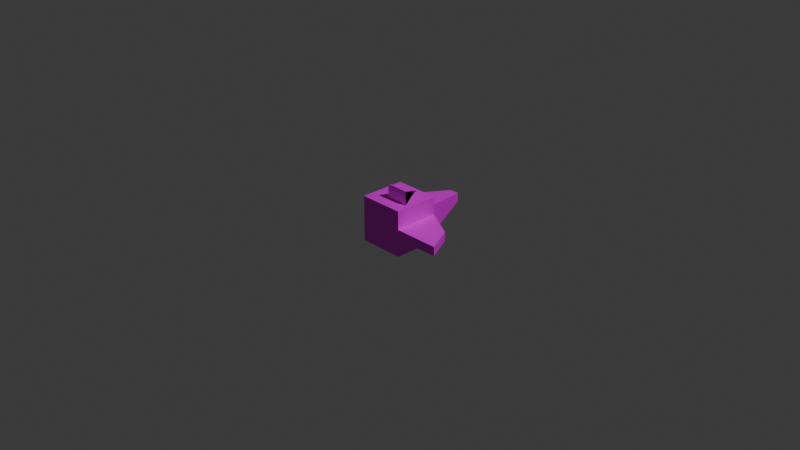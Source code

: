 # Source: thing1.blend  (saved by Blender 4.1.24; exported with 4.5.12 LTS)
import bpy
from mathutils import Matrix  # noqa: F401  (used for matrix-valued properties, if any)

bpy.ops.wm.read_factory_settings(use_empty=True)
scene = bpy.context.scene
scene.name = 'Scene'

# ---- collections
col_collection = bpy.data.collections.new('Collection'); scene.collection.children.link(col_collection)

# ---- images (referenced by path relative to the original .blend; pixels are not part of the script)
import os
ASSET_DIR = os.environ.get("B2B_ASSET_DIR", "")  # directory of the original .blend (textures are referenced by path, not embedded)
HERE = os.path.dirname(os.path.abspath(__file__))  # packed textures are extracted next to this script under _unpacked/

def load_image(name, relpath, width, height, colorspace="sRGB"):
    """Load a texture the original file referenced (path relative to the .blend, or extracted next to this script)."""
    p = next((c for c in (os.path.join(HERE, relpath), os.path.join(ASSET_DIR, relpath)) if relpath and os.path.exists(c)), "")
    if p:
        img = bpy.data.images.load(p, check_existing=True)
        img.name = name
    else:  # same state as the original file: an image datablock whose file is absent (Cycles renders it pink)
        img = bpy.data.images.new(name, width, height)
        img.source = "FILE"
        img.filepath = "//" + (relpath or name)
    img.colorspace_settings.name = colorspace
    return img
img_cubeuv32x32_png = load_image('cubeuv32x32.png', 'cubeuv32x32.png', 1024, 1024, 'sRGB')

# ---- materials (node trees are filled in below, after node groups)
mat_material = bpy.data.materials.new('Material')
mat_material.alpha_threshold = 0.0
mat_material.use_transparent_shadow = False
mat_material.roughness = 0.5
mat_material.line_color = (0.0, 0.0, 0.0, 1.0)

# ---- material node trees
mat_material.use_nodes = True; mat_material.node_tree.nodes.clear()
_N = mat_material.node_tree.nodes; _L = mat_material.node_tree.links
n0 = _N.new('ShaderNodeOutputMaterial'); n0.name = 'Material Output'; n0.location = (300, 300)
n1 = _N.new('ShaderNodeBsdfPrincipled'); n1.name = 'Principled BSDF'; n1.location = (10, 300)
n1.inputs[3].default_value = 1.45
n2 = _N.new('ShaderNodeTexImage'); n2.name = 'Image Texture'; n2.location = (-275, 348)
n2.image = img_cubeuv32x32_png
n2.interpolation = 'Closest'
_L.new(n1.outputs[0], n0.inputs[0])
_L.new(n2.outputs[0], n1.inputs[0])
n0.is_active_output = True

# ---- world
world_world = bpy.data.worlds.new('World'); scene.world = world_world
world_world.use_nodes = True; world_world.node_tree.nodes.clear()
_N = world_world.node_tree.nodes; _L = world_world.node_tree.links
n0 = _N.new('ShaderNodeOutputWorld'); n0.name = 'World Output'; n0.location = (300, 300)
n1 = _N.new('ShaderNodeBackground'); n1.name = 'Background'; n1.location = (10, 300)
n1.inputs[0].default_value = (0.05088, 0.05088, 0.05088, 1.0)
_L.new(n1.outputs[0], n0.inputs[0])
n0.is_active_output = True
world_world.color = (0.05088, 0.05088, 0.05088)
world_world.use_sun_shadow = False
world_world.sun_shadow_jitter_overblur = 0.0

# ---- cameras
cam_camera = bpy.data.cameras.new('Camera')
cam_camera.clip_end = 100.0
cam_camera.ortho_scale = 7.314

# ---- lights
light_light = bpy.data.lights.new('Light', 'POINT')
light_light.transmission_factor = 0.0
light_light.energy = 1000.0
light_light.shadow_soft_size = 0.1
light_light.shadow_maximum_resolution = 0.006
light_light.use_absolute_resolution = True

# ---- meshes
me_cube = bpy.data.meshes.new('Cube')
me_cube.from_pydata([(0.5, 0.5, -0.5), (0.5, -0.5, 0.5), (-0.5, 0.5, 0.5), (-0.5, 0.5, -0.5), (-0.5, -0.5, 0.5), (-0.5, -0.5, -0.5), (0.5, 0.5, 0.5), (0.5, -0.5, -0.5), (0.1, 1.6, 0.1), (0.1, 1.6, -0.1), (0.3, 0.6, 0.2), (0.3, 0.6, -0.5), (-0.1, 1.6, 0.1), (-0.1, 1.6, -0.1), (-0.5, 0.6, 0.2), (-0.5, 0.6, -0.5), (1.2, 0.1, 0.1), (1.2, 0.1, -0.1), (1.5, -0.5, 0.1), (0.5, 0.5, 0.1), (0.5, -0.5, -0.1), (1.5, -0.5, -0.1), (0.5, 0.5, -0.1), (0.5, -0.5, 0.1), (0.1, 0.3, 0.5), (0.4, -0.2, 0.5), (0.0, 0.3, 0.5), (0.2, 0.3, 0.6), (0.4, -0.2, 0.8), (0.0, 0.3, 0.6), (-0.1, -0.2, 0.8), (-0.1, -0.2, 0.5)], [], [(6, 2, 4, 1), (7, 1, 4, 5), (5, 4, 2, 3), (3, 0, 7, 5), (0, 6, 1, 7), (3, 2, 6, 0), (8, 12, 14, 10), (11, 10, 14, 15), (15, 14, 12, 13), (13, 9, 11, 15), (9, 8, 10, 11), (13, 12, 8, 9), (16, 19, 23, 18), (21, 18, 23, 20), (20, 23, 19, 22), (22, 17, 21, 20), (17, 16, 18, 21), (22, 19, 16, 17), (25, 28, 30, 31), (31, 30, 29, 26), (26, 24, 25, 31), (26, 29, 27, 24), (27, 29, 30, 28)])
_uv = me_cube.uv_layers.new(name='UVMap')
_uv.uv.foreach_set('vector', [0.625, 0.5, 0.875, 0.5, 0.875, 0.75, 0.625, 0.75, 0.375, 0.75, 0.625, 0.75, 0.625, 1.0, 0.375, 1.0, 0.375, 0.0, 0.625, 0.0, 0.625, 0.25, 0.375, 0.25, 0.125, 0.5, 0.375, 0.5, 0.375, 0.75, 0.125, 0.75, 0.375, 0.5, 0.625, 0.5, 0.625, 0.75, 0.375, 0.75, 0.375, 0.25, 0.625, 0.25, 0.625, 0.5, 0.375, 0.5, 0.625, 0.5, 0.875, 0.5, 0.875, 0.75, 0.625, 0.75, 0.375, 0.75, 0.625, 0.75, 0.625, 1.0, 0.375, 1.0, 0.375, 0.0, 0.625, 0.0, 0.625, 0.25, 0.375, 0.25, 0.125, 0.5, 0.375, 0.5, 0.375, 0.75, 0.125, 0.75, 0.375, 0.5, 0.625, 0.5, 0.625, 0.75, 0.375, 0.75, 0.375, 0.25, 0.625, 0.25, 0.625, 0.5, 0.375, 0.5, 0.625, 0.5, 0.875, 0.5, 0.875, 0.75, 0.625, 0.75, 0.375, 0.75, 0.625, 0.75, 0.625, 1.0, 0.375, 1.0, 0.375, 0.0, 0.625, 0.0, 0.625, 0.25, 0.375, 0.25, 0.125, 0.5, 0.375, 0.5, 0.375, 0.75, 0.125, 0.75, 0.375, 0.5, 0.625, 0.5, 0.625, 0.75, 0.375, 0.75, 0.375, 0.25, 0.625, 0.25, 0.625, 0.5, 0.375, 0.5, 0.375, 0.75, 0.625, 0.75, 0.625, 1.0, 0.375, 1.0, 0.375, 0.0, 0.625, 0.0, 0.625, 0.25, 0.375, 0.25, 0.125, 0.5, 0.375, 0.5, 0.375, 0.75, 0.125, 0.75, 0.375, 0.25, 0.625, 0.25, 0.625, 0.5, 0.375, 0.5, 0.625, 0.5, 0.875, 0.5, 0.875, 0.75, 0.625, 0.75])
me_cube.materials.append(mat_material)
me_cube.use_mirror_vertex_groups = False
me_cube.update()

# ---- objects
ob_cube = bpy.data.objects.new('Cube', me_cube)
ob_light = bpy.data.objects.new('Light', light_light)
ob_camera = bpy.data.objects.new('Camera', cam_camera)

# ---- transforms, parenting, visibility, modifiers, constraints
ob_cube.location = (0.0, 0.0, 0.0)
ob_cube.scale = (0.5, 0.5, 0.5)
ob_cube.lock_rotations_4d = False
ob_cube.empty_display_type = 'ARROWS'
ob_cube.lineart.crease_threshold = 0.0
ob_light.location = (4.076, 1.005, 5.904)
ob_light.rotation_euler = (0.6503, 0.05522, 1.866)
ob_light.lock_rotations_4d = False
ob_light.empty_display_type = 'ARROWS'
ob_light.color = (0.0, 0.0, 0.0, 0.0)
ob_light.lineart.crease_threshold = 0.0
ob_camera.location = (7.359, -6.926, 4.958)
ob_camera.rotation_euler = (1.109, 0.0, 0.8149)
ob_camera.lock_rotations_4d = False
ob_camera.empty_display_type = 'ARROWS'
ob_camera.color = (0.0, 0.0, 0.0, 0.0)
ob_camera.display_type = 'WIRE'
ob_camera.lineart.crease_threshold = 0.0

# ---- collection membership
col_collection.objects.link(ob_cube)
col_collection.objects.link(ob_light)
col_collection.objects.link(ob_camera)

# ---- scene / render settings (as saved in the file)
scene.camera = ob_camera
scene.frame_start = 1; scene.frame_end = 250; scene.frame_set(1)
scene.render.engine = 'BLENDER_EEVEE_NEXT'
scene.cycles.sampling_pattern = 'TABULATED_SOBOL'
scene.eevee.ray_tracing_options.trace_max_roughness = 0.0
bpy.context.view_layer.update()
